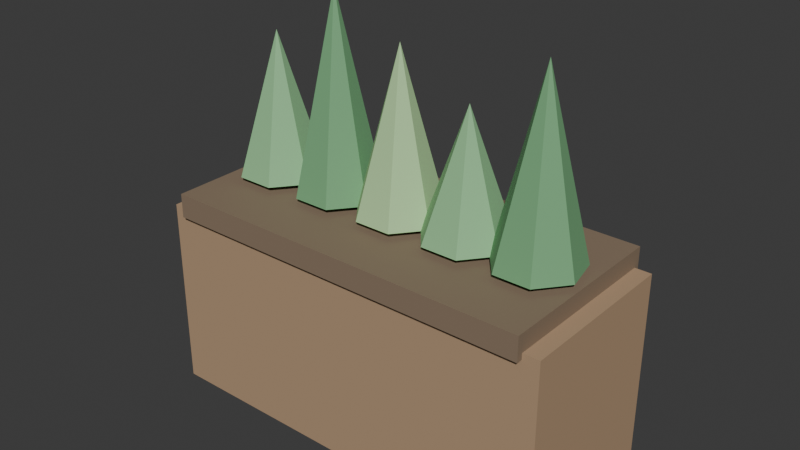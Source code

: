 # Source: PLA_HORTA_PAREDE_v01.blend  (saved by Blender 4.2.66; exported with 4.5.12 LTS)
import bpy
from mathutils import Matrix  # noqa: F401  (used for matrix-valued properties, if any)

bpy.ops.wm.read_factory_settings(use_empty=True)
scene = bpy.context.scene
scene.name = 'Scene'

# ---- collections
col_collection = bpy.data.collections.new('Collection'); scene.collection.children.link(col_collection)

# ---- materials (node trees are filled in below, after node groups)
mat_polyroom_pbr = bpy.data.materials.new('Polyroom_PBR')

# ---- material node trees
mat_polyroom_pbr.use_nodes = True; mat_polyroom_pbr.node_tree.nodes.clear()
_N = mat_polyroom_pbr.node_tree.nodes; _L = mat_polyroom_pbr.node_tree.links
n0 = _N.new('ShaderNodeOutputMaterial'); n0.name = 'Material Output'; n0.location = (400, 0)
n1 = _N.new('ShaderNodeBsdfPrincipled'); n1.name = 'Principled BSDF'; n1.location = (100, 0)
n1.inputs[2].default_value = 0.8
n2 = _N.new('ShaderNodeVertexColor'); n2.name = 'Color Attribute'; n2.location = (-100, 0)
n2.layer_name = 'Color'
_L.new(n2.outputs[0], n1.inputs[0])
_L.new(n1.outputs[0], n0.inputs[0])
n0.is_active_output = True

# ---- world
world_world = bpy.data.worlds.new('World'); scene.world = world_world
world_world.use_nodes = True; world_world.node_tree.nodes.clear()
_N = world_world.node_tree.nodes; _L = world_world.node_tree.links
n0 = _N.new('ShaderNodeOutputWorld'); n0.name = 'World Output'; n0.location = (300, 300)
n1 = _N.new('ShaderNodeBackground'); n1.name = 'Background'; n1.location = (10, 300)
n1.inputs[0].default_value = (0.05088, 0.05088, 0.05088, 1.0)
_L.new(n1.outputs[0], n0.inputs[0])
n0.is_active_output = True
world_world.color = (0.05088, 0.05088, 0.05088)
world_world.sun_shadow_jitter_overblur = 0.0

# ---- meshes
me_pla_horta_parede_v01 = bpy.data.meshes.new('PLA_HORTA_PAREDE_v01')
me_pla_horta_parede_v01.from_pydata([(-0.17, -0.07, 0.0), (-0.17, -0.07, 0.16), (-0.17, 0.07, 0.0), (-0.17, 0.07, 0.16), (0.17, -0.07, 0.0), (0.17, -0.07, 0.16), (0.17, 0.07, 0.0), (0.17, 0.07, 0.16), (-0.1564, -0.075, 0.155), (-0.1564, -0.075, 0.175), (-0.1564, 0.075, 0.155), (-0.1564, 0.075, 0.175), (0.1564, -0.075, 0.155), (0.1564, -0.075, 0.175), (0.1564, 0.075, 0.155), (0.1564, 0.075, 0.175), (-0.12, 0.035, 0.18), (-0.09264, 0.02182, 0.18), (-0.08588, -0.007788, 0.18), (-0.1048, -0.03153, 0.18), (-0.1352, -0.03153, 0.18), (-0.1541, -0.007788, 0.18), (-0.1474, 0.02182, 0.18), (-0.12, 0.0, 0.295), (-0.06, 0.035, 0.18), (-0.03264, 0.02182, 0.18), (-0.02588, -0.007788, 0.18), (-0.04481, -0.03153, 0.18), (-0.07519, -0.03153, 0.18), (-0.09412, -0.007788, 0.18), (-0.08736, 0.02182, 0.18), (-0.06, 0.0, 0.34), (0.0, 0.035, 0.18), (0.02736, 0.02182, 0.18), (0.03412, -0.007788, 0.18), (0.01519, -0.03153, 0.18), (-0.01519, -0.03153, 0.18), (-0.03412, -0.007788, 0.18), (-0.02736, 0.02182, 0.18), (0.0, 0.0, 0.31), (0.06, 0.035, 0.18), (0.08736, 0.02182, 0.18), (0.09412, -0.007788, 0.18), (0.07519, -0.03153, 0.18), (0.04481, -0.03153, 0.18), (0.02588, -0.007788, 0.18), (0.03264, 0.02182, 0.18), (0.06, 0.0, 0.28), (0.12, 0.035, 0.18), (0.1474, 0.02182, 0.18), (0.1541, -0.007788, 0.18), (0.1352, -0.03153, 0.18), (0.1048, -0.03153, 0.18), (0.08588, -0.007788, 0.18), (0.09264, 0.02182, 0.18), (0.12, 0.0, 0.325)], [], [(0, 1, 3, 2), (2, 3, 7, 6), (6, 7, 5, 4), (4, 5, 1, 0), (2, 6, 4, 0), (7, 3, 1, 5), (8, 9, 11, 10), (10, 11, 15, 14), (14, 15, 13, 12), (12, 13, 9, 8), (10, 14, 12, 8), (15, 11, 9, 13), (16, 23, 17), (17, 23, 18), (18, 23, 19), (19, 23, 20), (20, 23, 21), (16, 17, 18, 19, 20, 21, 22), (21, 23, 22), (22, 23, 16), (24, 31, 25), (25, 31, 26), (26, 31, 27), (27, 31, 28), (28, 31, 29), (24, 25, 26, 27, 28, 29, 30), (29, 31, 30), (30, 31, 24), (32, 39, 33), (33, 39, 34), (34, 39, 35), (35, 39, 36), (36, 39, 37), (32, 33, 34, 35, 36, 37, 38), (37, 39, 38), (38, 39, 32), (40, 47, 41), (41, 47, 42), (42, 47, 43), (43, 47, 44), (44, 47, 45), (40, 41, 42, 43, 44, 45, 46), (45, 47, 46), (46, 47, 40), (48, 55, 49), (49, 55, 50), (50, 55, 51), (51, 55, 52), (52, 55, 53), (48, 49, 50, 51, 52, 53, 54), (53, 55, 54), (54, 55, 48)])
_uv = me_pla_horta_parede_v01.uv_layers.new(name='UVMap')
_uv.uv.foreach_set('vector', [0.3918, 0.6032, 0.3918, 0.4206, 0.552, 0.4251, 0.552, 0.6077, 0.3901, 0.403, 0.2091, 0.403, 0.2091, 0.008785, 0.3901, 0.008785, 0.5696, 0.6077, 0.5696, 0.4251, 0.7299, 0.4206, 0.7299, 0.6032, 0.1915, 0.403, 0.008785, 0.403, 0.008786, 0.008785, 0.1915, 0.008785, 0.5699, 0.008785, 0.5699, 0.403, 0.4076, 0.403, 0.4076, 0.008785, 0.7498, 0.008785, 0.7498, 0.403, 0.5875, 0.403, 0.5875, 0.008785, 0.9274, 0.1829, 0.9502, 0.1822, 0.9502, 0.354, 0.9274, 0.3547, 0.8304, 0.3715, 0.8078, 0.3715, 0.8078, 0.008785, 0.8304, 0.008785, 0.3727, 0.9733, 0.3499, 0.9726, 0.3499, 0.8008, 0.3727, 0.8015, 0.7903, 0.3715, 0.7674, 0.3715, 0.7674, 0.008785, 0.7903, 0.008785, 0.1827, 0.4206, 0.1827, 0.7833, 0.008785, 0.7833, 0.008786, 0.4206, 0.3742, 0.4206, 0.3742, 0.7833, 0.2003, 0.7833, 0.2003, 0.4206, 0.8781, 0.3176, 0.9098, 0.1822, 0.9098, 0.3215, 0.8233, 0.9397, 0.8233, 0.8008, 0.8581, 0.9351, 0.8581, 0.9351, 0.8233, 0.8008, 0.8809, 0.9272, 0.7475, 0.9546, 0.7651, 0.817, 0.7827, 0.9546, 0.008785, 0.9397, 0.008785, 0.8008, 0.03282, 0.9374, 0.6045, 0.9912, 0.5701, 0.9834, 0.5548, 0.9517, 0.5701, 0.9199, 0.6045, 0.9121, 0.632, 0.934, 0.632, 0.9693, 0.03282, 0.9374, 0.008785, 0.8008, 0.06644, 0.9272, 0.848, 0.3071, 0.9098, 0.1822, 0.8781, 0.3176, 0.7782, 0.6078, 0.81, 0.4206, 0.81, 0.6098, 0.4674, 0.806, 0.5259, 0.6253, 0.5017, 0.8136, 0.5017, 0.8136, 0.5259, 0.6253, 0.5259, 0.814, 0.903, 0.814, 0.9381, 0.6274, 0.9381, 0.8172, 0.3918, 0.8049, 0.4499, 0.6253, 0.4149, 0.8119, 0.6496, 0.8729, 0.6496, 0.8377, 0.6771, 0.8157, 0.7114, 0.8236, 0.7267, 0.8553, 0.7114, 0.887, 0.6771, 0.8949, 0.4149, 0.8119, 0.4499, 0.6253, 0.4499, 0.8152, 0.7475, 0.5992, 0.81, 0.4206, 0.7782, 0.6078, 0.8537, 0.7801, 0.8854, 0.6274, 0.8854, 0.7832, 0.8276, 0.5764, 0.8276, 0.4206, 0.8625, 0.5723, 0.8625, 0.5723, 0.8276, 0.4206, 0.8854, 0.5648, 0.9234, 0.1636, 0.941, 0.008785, 0.9586, 0.1636, 0.848, 0.153, 0.9059, 0.008785, 0.8709, 0.1605, 0.407, 0.904, 0.3918, 0.8723, 0.407, 0.8406, 0.4414, 0.8328, 0.4689, 0.8547, 0.4689, 0.8899, 0.4414, 0.9119, 0.8709, 0.1605, 0.9059, 0.008785, 0.9059, 0.1647, 0.8233, 0.7703, 0.8854, 0.6274, 0.8537, 0.7801, 0.1155, 0.9187, 0.08401, 0.8008, 0.1453, 0.9073, 0.2003, 0.9086, 0.2574, 0.8008, 0.2335, 0.9201, 0.2335, 0.9201, 0.2574, 0.8008, 0.2574, 0.9234, 0.491, 0.9483, 0.5259, 0.8316, 0.5259, 0.9534, 0.275, 0.9091, 0.3323, 0.8008, 0.2976, 0.9174, 0.9801, 0.892, 0.9526, 0.9139, 0.9183, 0.9061, 0.903, 0.8744, 0.9183, 0.8426, 0.9526, 0.8348, 0.9801, 0.8568, 0.2976, 0.9174, 0.3323, 0.8008, 0.3323, 0.9228, 0.08401, 0.9237, 0.08401, 0.8008, 0.1155, 0.9187, 0.6002, 0.7953, 0.632, 0.6253, 0.632, 0.7978, 0.7475, 0.7901, 0.8057, 0.6274, 0.7816, 0.7985, 0.7816, 0.7985, 0.8057, 0.6274, 0.8057, 0.7994, 0.903, 0.5934, 0.903, 0.4206, 0.938, 0.5898, 0.6496, 0.7873, 0.7075, 0.6253, 0.6726, 0.7945, 0.5701, 0.8867, 0.5548, 0.855, 0.5701, 0.8232, 0.6045, 0.8154, 0.632, 0.8373, 0.632, 0.8726, 0.6045, 0.8945, 0.6726, 0.7945, 0.7075, 0.6253, 0.7075, 0.7982, 0.5696, 0.7861, 0.632, 0.6253, 0.6002, 0.7953])
_ca = me_pla_horta_parede_v01.color_attributes.new('Color', 'FLOAT_COLOR', 'POINT')
_ca.data.foreach_set('color', [0.45, 0.3, 0.18, 1.0, 0.45, 0.3, 0.18, 1.0, 0.45, 0.3, 0.18, 1.0, 0.45, 0.3, 0.18, 1.0, 0.45, 0.3, 0.18, 1.0, 0.45, 0.3, 0.18, 1.0, 0.45, 0.3, 0.18, 1.0, 0.45, 0.3, 0.18, 1.0, 0.25, 0.18, 0.12, 1.0, 0.25, 0.18, 0.12, 1.0, 0.25, 0.18, 0.12, 1.0, 0.25, 0.18, 0.12, 1.0, 0.25, 0.18, 0.12, 1.0, 0.25, 0.18, 0.12, 1.0, 0.25, 0.18, 0.12, 1.0, 0.25, 0.18, 0.12, 1.0, 0.28, 0.56, 0.28, 1.0, 0.28, 0.56, 0.28, 1.0, 0.28, 0.56, 0.28, 1.0, 0.28, 0.56, 0.28, 1.0, 0.28, 0.56, 0.28, 1.0, 0.28, 0.56, 0.28, 1.0, 0.28, 0.56, 0.28, 1.0, 0.28, 0.56, 0.28, 1.0, 0.18, 0.42, 0.2, 1.0, 0.18, 0.42, 0.2, 1.0, 0.18, 0.42, 0.2, 1.0, 0.18, 0.42, 0.2, 1.0, 0.18, 0.42, 0.2, 1.0, 0.18, 0.42, 0.2, 1.0, 0.18, 0.42, 0.2, 1.0, 0.18, 0.42, 0.2, 1.0, 0.45, 0.7, 0.35, 1.0, 0.45, 0.7, 0.35, 1.0, 0.45, 0.7, 0.35, 1.0, 0.45, 0.7, 0.35, 1.0, 0.45, 0.7, 0.35, 1.0, 0.45, 0.7, 0.35, 1.0, 0.45, 0.7, 0.35, 1.0, 0.45, 0.7, 0.35, 1.0, 0.28, 0.56, 0.28, 1.0, 0.28, 0.56, 0.28, 1.0, 0.28, 0.56, 0.28, 1.0, 0.28, 0.56, 0.28, 1.0, 0.28, 0.56, 0.28, 1.0, 0.28, 0.56, 0.28, 1.0, 0.28, 0.56, 0.28, 1.0, 0.28, 0.56, 0.28, 1.0, 0.18, 0.42, 0.2, 1.0, 0.18, 0.42, 0.2, 1.0, 0.18, 0.42, 0.2, 1.0, 0.18, 0.42, 0.2, 1.0, 0.18, 0.42, 0.2, 1.0, 0.18, 0.42, 0.2, 1.0, 0.18, 0.42, 0.2, 1.0, 0.18, 0.42, 0.2, 1.0])
me_pla_horta_parede_v01.materials.append(mat_polyroom_pbr)
me_pla_horta_parede_v01.update()

# ---- objects
ob_pla_horta_parede_v01 = bpy.data.objects.new('PLA_HORTA_PAREDE_v01', me_pla_horta_parede_v01)

# ---- transforms, parenting, visibility, modifiers, constraints
ob_pla_horta_parede_v01.location = (0.0, 0.0, 0.0)

# ---- collection membership
col_collection.objects.link(ob_pla_horta_parede_v01)

# ---- scene / render settings (as saved in the file)
scene.frame_start = 1; scene.frame_end = 250; scene.frame_set(1)
scene.render.engine = 'BLENDER_EEVEE_NEXT'
bpy.context.view_layer.update()

# ---- added for rendering (the .blend has no active camera and no usable light): camera, sun
cam_auto = bpy.data.cameras.new('AutoCamera')
cam_auto.lens = 50.0
cam_auto.sensor_width = 36.0
cam_auto.clip_end = 1000.0
ob_auto_camera = bpy.data.objects.new('AutoCamera', cam_auto)
scene.collection.objects.link(ob_auto_camera)
ob_auto_camera.location = (0.466023, -0.559228, 0.542818)
ob_auto_camera.rotation_euler = (1.09748, -7.21219e-08, 0.694738)
scene.camera = ob_auto_camera
light_auto_sun = bpy.data.lights.new('AutoSun', 'SUN')
light_auto_sun.energy = 3.0
light_auto_sun.angle = 0.0523599
ob_auto_sun = bpy.data.objects.new('AutoSun', light_auto_sun)
scene.collection.objects.link(ob_auto_sun)
ob_auto_sun.rotation_euler = (0.872665, 0.174533, 0.523599)
bpy.context.view_layer.update()
